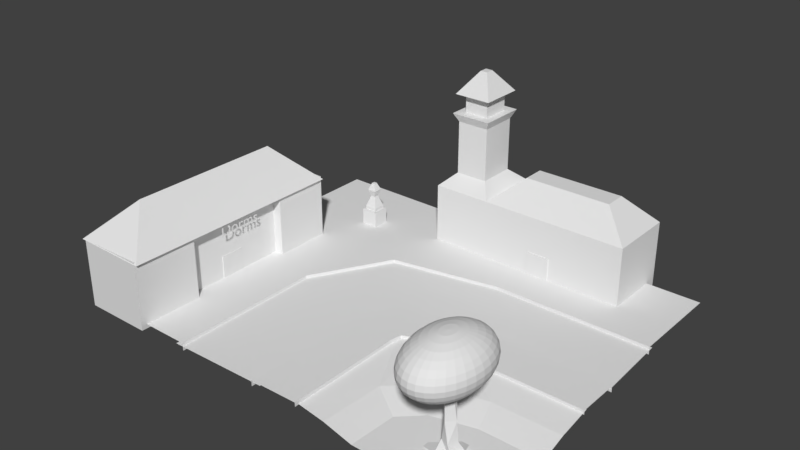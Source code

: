 # Source: Dating_Sim_Level.blend  (saved by Blender 2.78.0; exported with 4.5.12 LTS)
import bpy
from mathutils import Matrix  # noqa: F401  (used for matrix-valued properties, if any)

bpy.ops.wm.read_factory_settings(use_empty=True)
scene = bpy.context.scene
scene.name = 'Scene'

# ---- collections
col_collection_1 = bpy.data.collections.new('Collection 1'); scene.collection.children.link(col_collection_1)

# ---- world
world_world = bpy.data.worlds.new('World'); scene.world = world_world
world_world.color = (0.05088, 0.05088, 0.05088)
world_world.use_sun_shadow = False
world_world.sun_shadow_jitter_overblur = 0.0
world_world.cycles.sampling_method = 'MANUAL'

# ---- meshes
me_cube_007 = bpy.data.meshes.new('Cube.007')
me_cube_007.from_pydata([(-1.0, -1.0, -0.325), (-0.7231, -0.2958, 1.0), (-1.0, 1.0, -0.325), (-0.2958, 0.7231, 1.0), (1.0, -1.0, -0.325), (0.2958, -0.7231, 1.0), (1.0, 1.0, -0.325), (0.7231, 0.2958, 1.0), (-0.7794, 0.05359, 3.459), (0.05359, 0.7794, 3.459), (-0.05359, -0.7794, 3.459), (0.7794, -0.05359, 3.459), (-0.4975, 0.2941, 6.305), (0.2975, 0.4951, 6.305), (-0.2941, -0.4975, 6.305), (0.5009, -0.2965, 6.305), (-0.1861, 0.11, 7.1), (0.11, 0.1861, 7.1), (-0.11, -0.1861, 7.1), (0.1813, -0.1085, 7.115), (1.072, -3.606, 8.073), (1.863, -3.403, 8.073), (1.256, -3.295, 8.867), (1.552, -3.219, 8.867), (2.267, 1.68, 7.848), (2.471, 0.8884, 7.848), (2.08, 1.371, 8.642), (2.151, 1.076, 8.658), (-1.577, 2.141, 7.709), (-0.782, 2.342, 7.709), (-1.266, 1.957, 8.503), (-0.9695, 2.033, 8.503), (-2.751, -0.999, 7.979), (-2.547, -1.791, 7.979), (-2.439, -1.183, 8.773), (-2.363, -1.479, 8.773), (0.4942, 1.207, 12.86), (0.6233, 2.134, 12.59), (0.7364, 2.946, 12.21), (0.8293, 3.613, 11.76), (0.8983, 4.108, 11.23), (0.9408, 4.413, 10.67), (0.9551, 4.516, 10.08), (0.9408, 4.413, 9.494), (0.8983, 4.108, 8.928), (0.8293, 3.613, 8.408), (0.7364, 2.946, 7.951), (0.6233, 2.134, 7.576), (0.4942, 1.207, 7.298), (0.3541, 0.2019, 7.126), (0.3541, 0.2019, 13.04), (0.7689, 1.088, 12.86), (1.022, 1.961, 12.59), (1.244, 2.726, 12.21), (1.426, 3.354, 11.76), (1.562, 3.821, 11.23), (1.645, 4.108, 10.67), (1.673, 4.205, 10.08), (1.645, 4.108, 9.494), (1.562, 3.821, 8.928), (1.426, 3.354, 8.408), (1.244, 2.726, 7.951), (1.022, 1.961, 7.576), (0.7689, 1.088, 7.298), (0.4942, 0.1412, 7.126), (0.4942, 0.1412, 13.04), (1.022, 0.895, 12.86), (1.39, 1.681, 12.59), (1.712, 2.369, 12.21), (1.976, 2.934, 11.76), (2.173, 3.354, 11.23), (2.294, 3.613, 10.67), (2.335, 3.7, 10.08), (2.294, 3.613, 9.494), (2.173, 3.354, 8.928), (1.976, 2.934, 8.408), (1.712, 2.369, 7.951), (1.39, 1.681, 7.576), (1.022, 0.895, 7.298), (0.6233, 0.04269, 7.126), (0.6233, 0.04269, 13.04), (1.244, 0.635, 12.86), (1.712, 1.303, 12.59), (2.122, 1.889, 12.21), (2.459, 2.369, 11.76), (2.709, 2.726, 11.23), (2.863, 2.946, 10.67), (2.915, 3.02, 10.08), (2.863, 2.946, 9.494), (2.709, 2.726, 8.928), (2.459, 2.369, 8.408), (2.122, 1.889, 7.951), (1.712, 1.303, 7.576), (1.244, 0.635, 7.298), (0.7364, -0.08989, 7.126), (0.7364, -0.08989, 13.04), (1.426, 0.3181, 12.86), (1.976, 0.8429, 12.59), (2.459, 1.303, 12.21), (2.854, 1.681, 11.76), (3.149, 1.961, 11.23), (3.33, 2.134, 10.67), (3.391, 2.192, 10.08), (3.33, 2.134, 9.494), (3.149, 1.961, 8.928), (2.854, 1.681, 8.408), (2.459, 1.303, 7.951), (1.976, 0.8429, 7.576), (1.426, 0.3181, 7.298), (0.8293, -0.2514, 7.126), (0.8293, -0.2514, 13.04), (1.562, -0.04345, 12.86), (2.173, 0.3181, 12.59), (2.709, 0.635, 12.21), (3.149, 0.895, 11.76), (3.475, 1.088, 11.23), (3.677, 1.207, 10.67), (3.745, 1.247, 10.08), (3.677, 1.207, 9.494), (3.475, 1.088, 8.928), (3.149, 0.895, 8.408), (2.709, 0.635, 7.951), (2.173, 0.3181, 7.576), (1.562, -0.04345, 7.298), (0.8983, -0.4357, 7.126), (0.8983, -0.4357, 13.04), (1.645, -0.4357, 12.86), (2.294, -0.2514, 12.59), (2.863, -0.08989, 12.21), (3.33, 0.04269, 11.76), (3.677, 0.1412, 11.23), (3.89, 0.2019, 10.67), (3.962, 0.2224, 10.08), (3.89, 0.2019, 9.494), (3.677, 0.1412, 8.928), (3.33, 0.04269, 8.408), (2.863, -0.08989, 7.951), (2.294, -0.2514, 7.576), (1.645, -0.4357, 7.298), (0.9408, -0.6357, 7.126), (0.9408, -0.6357, 13.04), (1.673, -0.8437, 12.86), (2.335, -0.8437, 12.59), (2.915, -0.8437, 12.21), (3.391, -0.8437, 11.76), (3.745, -0.8437, 11.23), (3.962, -0.8437, 10.67), (4.036, -0.8437, 10.08), (3.962, -0.8437, 9.494), (3.745, -0.8437, 8.928), (3.391, -0.8437, 8.408), (2.915, -0.8437, 7.951), (2.335, -0.8437, 7.576), (1.673, -0.8437, 7.298), (0.9551, -0.8437, 7.126), (0.9551, -0.8437, 13.04), (1.645, -1.252, 12.86), (2.294, -1.436, 12.59), (2.863, -1.598, 12.21), (3.33, -1.73, 11.76), (3.677, -1.829, 11.23), (3.89, -1.889, 10.67), (3.962, -1.91, 10.08), (3.89, -1.889, 9.494), (3.677, -1.829, 8.928), (3.33, -1.73, 8.408), (2.863, -1.598, 7.951), (2.294, -1.436, 7.576), (1.645, -1.252, 7.298), (0.9408, -1.052, 7.126), (0.9408, -1.052, 13.04), (1.562, -1.644, 12.86), (2.173, -2.006, 12.59), (2.709, -2.322, 12.21), (3.149, -2.582, 11.76), (3.475, -2.776, 11.23), (3.677, -2.895, 10.67), (3.745, -2.935, 10.08), (3.677, -2.895, 9.494), (3.475, -2.776, 8.928), (3.149, -2.582, 8.408), (2.709, -2.322, 7.951), (2.173, -2.006, 7.576), (1.562, -1.644, 7.298), (0.8983, -1.252, 7.126), (0.8983, -1.252, 13.04), (1.426, -2.006, 12.86), (1.976, -2.53, 12.59), (2.459, -2.99, 12.21), (2.854, -3.368, 11.76), (3.149, -3.649, 11.23), (3.33, -3.821, 10.67), (3.391, -3.88, 10.08), (3.33, -3.821, 9.494), (3.149, -3.649, 8.928), (2.854, -3.368, 8.408), (2.459, -2.99, 7.951), (1.976, -2.53, 7.576), (1.426, -2.006, 7.298), (0.8293, -1.436, 7.126), (0.8293, -1.436, 13.04), (1.244, -2.322, 12.86), (1.712, -2.99, 12.59), (2.122, -3.576, 12.21), (2.459, -4.056, 11.76), (2.709, -4.414, 11.23), (2.863, -4.633, 10.67), (2.915, -4.708, 10.08), (2.863, -4.633, 9.494), (2.709, -4.414, 8.928), (2.459, -4.056, 8.408), (2.122, -3.576, 7.951), (1.712, -2.99, 7.576), (1.244, -2.322, 7.298), (0.7364, -1.598, 7.126), (0.7364, -1.598, 13.04), (1.022, -2.582, 12.86), (1.39, -3.368, 12.59), (1.712, -4.056, 12.21), (1.976, -4.622, 11.76), (2.173, -5.041, 11.23), (2.294, -5.3, 10.67), (2.335, -5.387, 10.08), (2.294, -5.3, 9.494), (2.173, -5.041, 8.928), (1.976, -4.622, 8.408), (1.712, -4.056, 7.951), (1.39, -3.368, 7.576), (1.022, -2.582, 7.298), (0.6232, -1.73, 7.126), (0.6233, -1.73, 13.04), (0.7689, -2.776, 12.86), (1.022, -3.649, 12.59), (1.244, -4.414, 12.21), (1.426, -5.041, 11.76), (1.562, -5.508, 11.23), (1.645, -5.795, 10.67), (1.673, -5.892, 10.08), (1.645, -5.795, 9.494), (1.562, -5.508, 8.928), (1.426, -5.041, 8.408), (1.244, -4.414, 7.951), (1.022, -3.649, 7.576), (0.7689, -2.776, 7.298), (0.4942, -1.829, 7.126), (0.4942, -1.829, 13.04), (0.4942, -2.895, 12.86), (0.6233, -3.821, 12.59), (0.7364, -4.633, 12.21), (0.8293, -5.3, 11.76), (0.8983, -5.795, 11.23), (0.9408, -6.1, 10.67), (0.9551, -6.203, 10.08), (0.9408, -6.1, 9.494), (0.8983, -5.795, 8.928), (0.8293, -5.3, 8.408), (0.7364, -4.633, 7.951), (0.6232, -3.821, 7.576), (0.4942, -2.895, 7.298), (0.3541, -1.889, 7.126), (0.3541, -1.889, 13.04), (0.2084, -2.935, 12.86), (0.2084, -3.88, 12.59), (0.2084, -4.708, 12.21), (0.2084, -5.387, 11.76), (0.2084, -5.892, 11.23), (0.2084, -6.203, 10.67), (0.2084, -6.308, 10.08), (0.2084, -6.203, 9.494), (0.2084, -5.892, 8.928), (0.2084, -5.387, 8.408), (0.2084, -4.708, 7.951), (0.2084, -3.88, 7.576), (0.2084, -2.935, 7.298), (0.2084, -1.91, 7.126), (0.2084, -1.91, 13.04), (-0.07734, -2.895, 12.86), (-0.2064, -3.821, 12.59), (-0.3196, -4.633, 12.21), (-0.4124, -5.3, 11.76), (-0.4815, -5.795, 11.23), (-0.5239, -6.1, 10.67), (-0.5383, -6.203, 10.08), (-0.5239, -6.1, 9.494), (-0.4815, -5.795, 8.928), (-0.4124, -5.3, 8.408), (-0.3196, -4.633, 7.951), (-0.2064, -3.821, 7.576), (-0.07734, -2.895, 7.298), (0.06273, -1.889, 7.126), (0.06273, -1.889, 13.04), (-0.3521, -2.776, 12.86), (-0.6053, -3.649, 12.59), (-0.8273, -4.414, 12.21), (-1.009, -5.041, 11.76), (-1.145, -5.508, 11.23), (-1.228, -5.795, 10.67), (-1.256, -5.892, 10.08), (-1.228, -5.795, 9.494), (-1.145, -5.508, 8.928), (-1.009, -5.041, 8.408), (-0.8273, -4.414, 7.951), (-0.6053, -3.649, 7.576), (-0.3521, -2.776, 7.298), (-0.07734, -1.829, 7.126), (0.2084, -0.8437, 7.069), (-0.07734, -1.829, 13.04), (-0.6053, -2.582, 12.86), (-0.973, -3.368, 12.59), (-1.295, -4.056, 12.21), (-1.56, -4.622, 11.76), (-1.756, -5.041, 11.23), (-1.877, -5.3, 10.67), (-1.918, -5.387, 10.08), (-1.877, -5.3, 9.494), (-1.756, -5.041, 8.928), (-1.56, -4.622, 8.408), (-1.295, -4.056, 7.951), (-0.973, -3.368, 7.576), (-0.6053, -2.582, 7.298), (-0.2064, -1.73, 7.126), (-0.2064, -1.73, 13.04), (-0.8273, -2.322, 12.86), (-1.295, -2.99, 12.59), (-1.705, -3.576, 12.21), (-2.042, -4.056, 11.76), (-2.292, -4.414, 11.23), (-2.446, -4.633, 10.67), (-2.498, -4.708, 10.08), (-2.446, -4.633, 9.494), (-2.292, -4.414, 8.928), (-2.042, -4.056, 8.408), (-1.705, -3.576, 7.951), (-1.295, -2.99, 7.576), (-0.8273, -2.322, 7.298), (-0.3196, -1.598, 7.126), (-0.3196, -1.598, 13.04), (0.2084, -0.8437, 13.09), (-1.009, -2.006, 12.86), (-1.56, -2.53, 12.59), (-2.042, -2.99, 12.21), (-2.438, -3.368, 11.76), (-2.732, -3.649, 11.23), (-2.913, -3.821, 10.67), (-2.974, -3.88, 10.08), (-2.913, -3.821, 9.494), (-2.732, -3.649, 8.928), (-2.438, -3.368, 8.408), (-2.042, -2.99, 7.951), (-1.56, -2.53, 7.576), (-1.009, -2.006, 7.298), (-0.4124, -1.436, 7.126), (-0.4125, -1.436, 13.04), (-1.145, -1.644, 12.86), (-1.756, -2.006, 12.59), (-2.292, -2.322, 12.21), (-2.732, -2.582, 11.76), (-3.059, -2.776, 11.23), (-3.26, -2.895, 10.67), (-3.328, -2.935, 10.08), (-3.26, -2.895, 9.494), (-3.059, -2.776, 8.928), (-2.732, -2.582, 8.408), (-2.292, -2.322, 7.951), (-1.756, -2.006, 7.576), (-1.145, -1.644, 7.298), (-0.4815, -1.252, 7.126), (-0.4815, -1.252, 13.04), (-1.228, -1.252, 12.86), (-1.877, -1.436, 12.59), (-2.446, -1.598, 12.21), (-2.913, -1.73, 11.76), (-3.26, -1.829, 11.23), (-3.473, -1.889, 10.67), (-3.545, -1.91, 10.08), (-3.473, -1.889, 9.494), (-3.26, -1.829, 8.928), (-2.913, -1.73, 8.408), (-2.446, -1.598, 7.951), (-1.877, -1.436, 7.576), (-1.228, -1.252, 7.298), (-0.5239, -1.052, 7.126), (-0.03864, 3.024, -1.175), (-0.5239, -1.052, 13.04), (0.03864, 3.024, -1.175), (-1.256, -0.8437, 12.86), (-1.918, -0.8437, 12.59), (-2.498, -0.8437, 12.21), (-2.974, -0.8437, 11.76), (-3.328, -0.8437, 11.23), (-3.545, -0.8437, 10.67), (-3.619, -0.8437, 10.08), (-3.545, -0.8437, 9.494), (-3.328, -0.8437, 8.928), (-2.974, -0.8437, 8.408), (-2.498, -0.8437, 7.951), (-1.918, -0.8437, 7.576), (-1.256, -0.8437, 7.298), (-0.5383, -0.8437, 7.126), (0.1313, 3.116, -1.038), (-0.5383, -0.8437, 13.04), (-0.1313, 3.116, -1.038), (-1.228, -0.4357, 12.86), (-1.877, -0.2514, 12.59), (-2.446, -0.08989, 12.21), (-2.913, 0.04269, 11.76), (-3.26, 0.1412, 11.23), (-3.473, 0.2019, 10.67), (-3.545, 0.2224, 10.08), (-3.473, 0.2019, 9.494), (-3.26, 0.1412, 8.928), (-2.913, 0.04269, 8.408), (-2.446, -0.08989, 7.951), (-1.877, -0.2514, 7.576), (-1.228, -0.4357, 7.298), (-0.5239, -0.6357, 7.126), (-2.679, -0.08931, -1.163), (-0.5239, -0.6357, 13.04), (-2.679, 0.08931, -1.163), (-1.145, -0.04345, 12.86), (-1.756, 0.3181, 12.59), (-2.292, 0.635, 12.21), (-2.732, 0.895, 11.76), (-3.059, 1.088, 11.23), (-3.26, 1.207, 10.67), (-3.328, 1.247, 10.08), (-3.26, 1.207, 9.494), (-3.059, 1.088, 8.928), (-2.732, 0.895, 8.408), (-2.292, 0.635, 7.951), (-1.756, 0.3181, 7.576), (-1.145, -0.04346, 7.298), (-0.4815, -0.4357, 7.126), (-2.894, 0.3035, -0.8472), (-0.4815, -0.4357, 13.04), (-2.894, -0.3035, -0.8472), (-1.009, 0.3181, 12.86), (-1.56, 0.8429, 12.59), (-2.042, 1.303, 12.21), (-2.438, 1.681, 11.76), (-2.732, 1.961, 11.23), (-2.913, 2.134, 10.67), (-2.974, 2.192, 10.08), (-2.913, 2.134, 9.494), (-2.732, 1.961, 8.928), (-2.438, 1.681, 8.408), (-2.042, 1.303, 7.951), (-1.56, 0.8429, 7.576), (-1.009, 0.3181, 7.298), (-0.4124, -0.2514, 7.126), (-0.04082, -2.844, -1.051), (-0.4125, -0.2514, 13.04), (0.04082, -2.844, -1.051), (-0.8273, 0.635, 12.86), (-1.295, 1.303, 12.59), (-1.705, 1.889, 12.21), (-2.042, 2.369, 11.76), (-2.292, 2.726, 11.23), (-2.446, 2.946, 10.67), (-2.498, 3.02, 10.08), (-2.446, 2.946, 9.494), (-2.292, 2.726, 8.928), (-2.042, 2.369, 8.408), (-1.705, 1.889, 7.951), (-1.295, 1.303, 7.576), (-0.8273, 0.635, 7.298), (-0.3196, -0.08989, 7.126), (0.1387, -2.942, -0.9064), (-0.3196, -0.08989, 13.04), (-0.1387, -2.942, -0.9064), (-0.6053, 0.895, 12.86), (-0.973, 1.681, 12.59), (-1.295, 2.369, 12.21), (-1.56, 2.934, 11.76), (-1.756, 3.354, 11.23), (-1.877, 3.613, 10.67), (-1.918, 3.7, 10.08), (-1.877, 3.613, 9.494), (-1.756, 3.354, 8.928), (-1.56, 2.934, 8.408), (-1.295, 2.369, 7.951), (-0.973, 1.681, 7.576), (-0.6053, 0.895, 7.298), (-0.2064, 0.04269, 7.126), (2.816, -0.03837, -1.07), (-0.2064, 0.04269, 13.04), (2.816, 0.03837, -1.07), (-0.3521, 1.088, 12.86), (-0.6053, 1.961, 12.59), (-0.8273, 2.726, 12.21), (-1.009, 3.354, 11.76), (-1.145, 3.821, 11.23), (-1.228, 4.108, 10.67), (-1.256, 4.205, 10.08), (-1.228, 4.108, 9.494), (-1.145, 3.821, 8.928), (-1.009, 3.354, 8.408), (-0.8273, 2.726, 7.951), (-0.6053, 1.961, 7.576), (-0.3521, 1.088, 7.298), (-0.07734, 0.1412, 7.126), (2.908, 0.1304, -0.9348), (-0.07734, 0.1412, 13.04), (2.908, -0.1304, -0.9348), (-0.07734, 1.207, 12.86), (-0.2064, 2.134, 12.59), (-0.3196, 2.946, 12.21), (-0.4124, 3.613, 11.76), (-0.4815, 4.108, 11.23), (-0.5239, 4.413, 10.67), (-0.5383, 4.516, 10.08), (-0.5239, 4.413, 9.494), (-0.4815, 4.108, 8.928), (-0.4124, 3.613, 8.408), (-0.3196, 2.946, 7.951), (-0.2064, 2.134, 7.576), (-0.07734, 1.207, 7.298), (0.06273, 0.2019, 7.126), (0.2943, 0.2943, -1.364), (0.06273, 0.2019, 13.04), (0.2943, -0.2943, -1.364), (0.2084, 1.247, 12.86), (0.2084, 2.192, 12.59), (0.2084, 3.02, 12.21), (0.2084, 3.7, 11.76), (0.2084, 4.205, 11.23), (0.2084, 4.516, 10.67), (0.2084, 4.621, 10.08), (0.2084, 4.516, 9.494), (0.2084, 4.205, 8.928), (0.2084, 3.7, 8.408), (0.2084, 3.02, 7.951), (0.2084, 2.192, 7.576), (0.2084, 1.247, 7.298), (0.2084, 0.2224, 7.126), (-0.2943, 0.2943, -1.364), (0.2084, 0.2224, 13.04), (-0.2943, -0.2943, -1.364)], [], [(0, 1, 3, 2), (2, 3, 7, 6), (6, 7, 5, 4), (4, 5, 1, 0), (4, 0, 469, 467), (5, 7, 11, 10), (9, 8, 12, 13), (3, 1, 8, 9), (1, 5, 10, 8), (7, 3, 9, 11), (12, 14, 33, 32), (8, 10, 14, 12), (11, 9, 13, 15), (10, 11, 15, 14), (19, 17, 16, 18), (13, 17, 26, 24), (18, 14, 20, 22), (17, 13, 29, 31), (20, 21, 23, 22), (19, 18, 22, 23), (15, 19, 23, 21), (14, 15, 21, 20), (25, 24, 26, 27), (15, 13, 24, 25), (19, 15, 25, 27), (17, 19, 27, 26), (29, 28, 30, 31), (16, 17, 31, 30), (12, 16, 30, 28), (13, 12, 28, 29), (32, 33, 35, 34), (14, 18, 35, 33), (16, 12, 32, 34), (18, 16, 34, 35), (526, 525, 40, 41), (533, 532, 47, 48), (525, 524, 39, 40), (532, 531, 46, 47), (524, 523, 38, 39), (531, 530, 45, 46), (523, 522, 37, 38), (530, 529, 44, 45), (522, 521, 36, 37), (529, 528, 43, 44), (521, 536, 50, 36), (528, 527, 42, 43), (305, 534, 49), (536, 337, 50), (527, 526, 41, 42), (534, 533, 48, 49), (45, 44, 59, 60), (38, 37, 52, 53), (46, 45, 60, 61), (39, 38, 53, 54), (47, 46, 61, 62), (40, 39, 54, 55), (48, 47, 62, 63), (41, 40, 55, 56), (49, 48, 63, 64), (42, 41, 56, 57), (305, 49, 64), (43, 42, 57, 58), (50, 337, 65), (44, 43, 58, 59), (37, 36, 51, 52), (36, 50, 65, 51), (63, 62, 77, 78), (56, 55, 70, 71), (64, 63, 78, 79), (57, 56, 71, 72), (305, 64, 79), (58, 57, 72, 73), (65, 337, 80), (51, 65, 80, 66), (59, 58, 73, 74), (52, 51, 66, 67), (60, 59, 74, 75), (53, 52, 67, 68), (61, 60, 75, 76), (54, 53, 68, 69), (62, 61, 76, 77), (55, 54, 69, 70), (67, 66, 81, 82), (75, 74, 89, 90), (68, 67, 82, 83), (76, 75, 90, 91), (69, 68, 83, 84), (77, 76, 91, 92), (70, 69, 84, 85), (78, 77, 92, 93), (71, 70, 85, 86), (79, 78, 93, 94), (72, 71, 86, 87), (305, 79, 94), (73, 72, 87, 88), (80, 337, 95), (66, 80, 95, 81), (74, 73, 88, 89), (86, 85, 100, 101), (94, 93, 108, 109), (87, 86, 101, 102), (305, 94, 109), (88, 87, 102, 103), (95, 337, 110), (81, 95, 110, 96), (89, 88, 103, 104), (82, 81, 96, 97), (90, 89, 104, 105), (83, 82, 97, 98), (91, 90, 105, 106), (84, 83, 98, 99), (92, 91, 106, 107), (85, 84, 99, 100), (93, 92, 107, 108), (105, 104, 119, 120), (98, 97, 112, 113), (106, 105, 120, 121), (99, 98, 113, 114), (107, 106, 121, 122), (100, 99, 114, 115), (108, 107, 122, 123), (101, 100, 115, 116), (109, 108, 123, 124), (102, 101, 116, 117), (305, 109, 124), (103, 102, 117, 118), (110, 337, 125), (96, 110, 125, 111), (104, 103, 118, 119), (97, 96, 111, 112), (124, 123, 138, 139), (117, 116, 131, 132), (305, 124, 139), (118, 117, 132, 133), (125, 337, 140), (111, 125, 140, 126), (119, 118, 133, 134), (112, 111, 126, 127), (120, 119, 134, 135), (113, 112, 127, 128), (121, 120, 135, 136), (114, 113, 128, 129), (122, 121, 136, 137), (115, 114, 129, 130), (123, 122, 137, 138), (116, 115, 130, 131), (136, 135, 150, 151), (129, 128, 143, 144), (137, 136, 151, 152), (130, 129, 144, 145), (138, 137, 152, 153), (131, 130, 145, 146), (139, 138, 153, 154), (132, 131, 146, 147), (305, 139, 154), (133, 132, 147, 148), (140, 337, 155), (126, 140, 155, 141), (134, 133, 148, 149), (127, 126, 141, 142), (135, 134, 149, 150), (128, 127, 142, 143), (305, 154, 169), (148, 147, 162, 163), (155, 337, 170), (141, 155, 170, 156), (149, 148, 163, 164), (142, 141, 156, 157), (150, 149, 164, 165), (143, 142, 157, 158), (151, 150, 165, 166), (144, 143, 158, 159), (152, 151, 166, 167), (145, 144, 159, 160), (153, 152, 167, 168), (146, 145, 160, 161), (154, 153, 168, 169), (147, 146, 161, 162), (159, 158, 173, 174), (167, 166, 181, 182), (160, 159, 174, 175), (168, 167, 182, 183), (161, 160, 175, 176), (169, 168, 183, 184), (162, 161, 176, 177), (305, 169, 184), (163, 162, 177, 178), (170, 337, 185), (156, 170, 185, 171), (164, 163, 178, 179), (157, 156, 171, 172), (165, 164, 179, 180), (158, 157, 172, 173), (166, 165, 180, 181), (178, 177, 192, 193), (185, 337, 200), (171, 185, 200, 186), (179, 178, 193, 194), (172, 171, 186, 187), (180, 179, 194, 195), (173, 172, 187, 188), (181, 180, 195, 196), (174, 173, 188, 189), (182, 181, 196, 197), (175, 174, 189, 190), (183, 182, 197, 198), (176, 175, 190, 191), (184, 183, 198, 199), (177, 176, 191, 192), (305, 184, 199), (197, 196, 211, 212), (190, 189, 204, 205), (198, 197, 212, 213), (191, 190, 205, 206), (199, 198, 213, 214), (192, 191, 206, 207), (305, 199, 214), (193, 192, 207, 208), (200, 337, 215), (186, 200, 215, 201), (194, 193, 208, 209), (187, 186, 201, 202), (195, 194, 209, 210), (188, 187, 202, 203), (196, 195, 210, 211), (189, 188, 203, 204), (215, 337, 230), (201, 215, 230, 216), (209, 208, 223, 224), (202, 201, 216, 217), (210, 209, 224, 225), (203, 202, 217, 218), (211, 210, 225, 226), (204, 203, 218, 219), (212, 211, 226, 227), (205, 204, 219, 220), (213, 212, 227, 228), (206, 205, 220, 221), (214, 213, 228, 229), (207, 206, 221, 222), (305, 214, 229), (208, 207, 222, 223), (220, 219, 234, 235), (228, 227, 242, 243), (221, 220, 235, 236), (229, 228, 243, 244), (222, 221, 236, 237), (305, 229, 244), (223, 222, 237, 238), (230, 337, 245), (216, 230, 245, 231), (224, 223, 238, 239), (217, 216, 231, 232), (225, 224, 239, 240), (218, 217, 232, 233), (226, 225, 240, 241), (219, 218, 233, 234), (227, 226, 241, 242), (239, 238, 253, 254), (232, 231, 246, 247), (240, 239, 254, 255), (233, 232, 247, 248), (241, 240, 255, 256), (234, 233, 248, 249), (242, 241, 256, 257), (235, 234, 249, 250), (243, 242, 257, 258), (236, 235, 250, 251), (244, 243, 258, 259), (237, 236, 251, 252), (305, 244, 259), (238, 237, 252, 253), (245, 337, 260), (231, 245, 260, 246), (258, 257, 272, 273), (251, 250, 265, 266), (259, 258, 273, 274), (252, 251, 266, 267), (305, 259, 274), (253, 252, 267, 268), (260, 337, 275), (246, 260, 275, 261), (254, 253, 268, 269), (247, 246, 261, 262), (255, 254, 269, 270), (248, 247, 262, 263), (256, 255, 270, 271), (249, 248, 263, 264), (257, 256, 271, 272), (250, 249, 264, 265), (270, 269, 284, 285), (263, 262, 277, 278), (271, 270, 285, 286), (264, 263, 278, 279), (272, 271, 286, 287), (265, 264, 279, 280), (273, 272, 287, 288), (266, 265, 280, 281), (274, 273, 288, 289), (267, 266, 281, 282), (305, 274, 289), (268, 267, 282, 283), (275, 337, 290), (261, 275, 290, 276), (269, 268, 283, 284), (262, 261, 276, 277), (289, 288, 303, 304), (282, 281, 296, 297), (305, 289, 304), (283, 282, 297, 298), (290, 337, 306), (276, 290, 306, 291), (284, 283, 298, 299), (277, 276, 291, 292), (285, 284, 299, 300), (278, 277, 292, 293), (286, 285, 300, 301), (279, 278, 293, 294), (287, 286, 301, 302), (280, 279, 294, 295), (288, 287, 302, 303), (281, 280, 295, 296), (293, 292, 308, 309), (301, 300, 316, 317), (294, 293, 309, 310), (302, 301, 317, 318), (295, 294, 310, 311), (303, 302, 318, 319), (296, 295, 311, 312), (304, 303, 319, 320), (297, 296, 312, 313), (305, 304, 320), (298, 297, 313, 314), (306, 337, 321), (291, 306, 321, 307), (299, 298, 314, 315), (292, 291, 307, 308), (300, 299, 315, 316), (313, 312, 327, 328), (305, 320, 335), (314, 313, 328, 329), (321, 337, 336), (307, 321, 336, 322), (315, 314, 329, 330), (308, 307, 322, 323), (316, 315, 330, 331), (309, 308, 323, 324), (317, 316, 331, 332), (310, 309, 324, 325), (318, 317, 332, 333), (311, 310, 325, 326), (319, 318, 333, 334), (312, 311, 326, 327), (320, 319, 334, 335), (332, 331, 347, 348), (325, 324, 340, 341), (333, 332, 348, 349), (326, 325, 341, 342), (334, 333, 349, 350), (327, 326, 342, 343), (335, 334, 350, 351), (328, 327, 343, 344), (305, 335, 351), (329, 328, 344, 345), (336, 337, 352), (322, 336, 352, 338), (330, 329, 345, 346), (323, 322, 338, 339), (331, 330, 346, 347), (324, 323, 339, 340), (305, 351, 366), (345, 344, 359, 360), (352, 337, 367), (338, 352, 367, 353), (346, 345, 360, 361), (339, 338, 353, 354), (347, 346, 361, 362), (340, 339, 354, 355), (348, 347, 362, 363), (341, 340, 355, 356), (349, 348, 363, 364), (342, 341, 356, 357), (350, 349, 364, 365), (343, 342, 357, 358), (351, 350, 365, 366), (344, 343, 358, 359), (356, 355, 370, 371), (364, 363, 378, 379), (357, 356, 371, 372), (365, 364, 379, 380), (358, 357, 372, 373), (366, 365, 380, 381), (359, 358, 373, 374), (305, 366, 381), (360, 359, 374, 375), (367, 337, 383), (353, 367, 383, 368), (361, 360, 375, 376), (354, 353, 368, 369), (362, 361, 376, 377), (355, 354, 369, 370), (363, 362, 377, 378), (375, 374, 391, 392), (383, 337, 400), (368, 383, 400, 385), (376, 375, 392, 393), (369, 368, 385, 386), (377, 376, 393, 394), (370, 369, 386, 387), (378, 377, 394, 395), (371, 370, 387, 388), (379, 378, 395, 396), (372, 371, 388, 389), (380, 379, 396, 397), (373, 372, 389, 390), (381, 380, 397, 398), (374, 373, 390, 391), (305, 381, 398), (396, 395, 412, 413), (389, 388, 405, 406), (397, 396, 413, 414), (390, 389, 406, 407), (398, 397, 414, 415), (391, 390, 407, 408), (305, 398, 415), (392, 391, 408, 409), (400, 337, 417), (385, 400, 417, 402), (393, 392, 409, 410), (386, 385, 402, 403), (394, 393, 410, 411), (387, 386, 403, 404), (395, 394, 411, 412), (388, 387, 404, 405), (402, 417, 434, 419), (410, 409, 426, 427), (403, 402, 419, 420), (411, 410, 427, 428), (404, 403, 420, 421), (412, 411, 428, 429), (405, 404, 421, 422), (413, 412, 429, 430), (406, 405, 422, 423), (414, 413, 430, 431), (407, 406, 423, 424), (415, 414, 431, 432), (408, 407, 424, 425), (305, 415, 432), (409, 408, 425, 426), (417, 337, 434), (431, 430, 447, 448), (424, 423, 440, 441), (432, 431, 448, 449), (425, 424, 441, 442), (305, 432, 449), (426, 425, 442, 443), (434, 337, 451), (419, 434, 451, 436), (427, 426, 443, 444), (420, 419, 436, 437), (428, 427, 444, 445), (421, 420, 437, 438), (429, 428, 445, 446), (422, 421, 438, 439), (430, 429, 446, 447), (423, 422, 439, 440), (437, 436, 453, 454), (445, 444, 461, 462), (438, 437, 454, 455), (446, 445, 462, 463), (439, 438, 455, 456), (447, 446, 463, 464), (440, 439, 456, 457), (448, 447, 464, 465), (441, 440, 457, 458), (449, 448, 465, 466), (442, 441, 458, 459), (305, 449, 466), (443, 442, 459, 460), (451, 337, 468), (436, 451, 468, 453), (444, 443, 460, 461), (458, 457, 474, 475), (466, 465, 482, 483), (459, 458, 475, 476), (305, 466, 483), (460, 459, 476, 477), (468, 337, 485), (453, 468, 485, 470), (461, 460, 477, 478), (454, 453, 470, 471), (462, 461, 478, 479), (455, 454, 471, 472), (463, 462, 479, 480), (456, 455, 472, 473), (464, 463, 480, 481), (457, 456, 473, 474), (465, 464, 481, 482), (479, 478, 495, 496), (472, 471, 488, 489), (480, 479, 496, 497), (473, 472, 489, 490), (481, 480, 497, 498), (474, 473, 490, 491), (482, 481, 498, 499), (475, 474, 491, 492), (483, 482, 499, 500), (476, 475, 492, 493), (305, 483, 500), (477, 476, 493, 494), (485, 337, 502), (470, 485, 502, 487), (478, 477, 494, 495), (471, 470, 487, 488), (500, 499, 516, 517), (493, 492, 509, 510), (305, 500, 517), (494, 493, 510, 511), (502, 337, 519), (487, 502, 519, 504), (495, 494, 511, 512), (488, 487, 504, 505), (496, 495, 512, 513), (489, 488, 505, 506), (497, 496, 513, 514), (490, 489, 506, 507), (498, 497, 514, 515), (491, 490, 507, 508), (499, 498, 515, 516), (492, 491, 508, 509), (506, 505, 522, 523), (514, 513, 530, 531), (507, 506, 523, 524), (515, 514, 531, 532), (508, 507, 524, 525), (516, 515, 532, 533), (509, 508, 525, 526), (517, 516, 533, 534), (510, 509, 526, 527), (305, 517, 534), (511, 510, 527, 528), (519, 337, 536), (504, 519, 536, 521), (512, 511, 528, 529), (505, 504, 521, 522), (513, 512, 529, 530), (535, 518, 520, 537), (518, 535, 382, 384), (537, 0, 435, 416), (518, 6, 501, 486), (501, 503, 484, 486), (520, 518, 486, 484), (6, 4, 503, 501), (4, 520, 484, 503), (467, 469, 450, 452), (0, 537, 450, 469), (537, 520, 452, 450), (520, 4, 467, 452), (435, 433, 418, 416), (535, 537, 416, 418), (0, 2, 433, 435), (2, 535, 418, 433), (401, 399, 384, 382), (6, 518, 384, 399), (2, 6, 399, 401), (535, 2, 401, 382)])
me_cube_007.use_remesh_preserve_volume = False
me_cube_007.use_remesh_preserve_attributes = False
me_cube_007.use_mirror_vertex_groups = False
me_cube_007.update()
me_cube_005 = bpy.data.meshes.new('Cube.005')
me_cube_005.from_pydata([(-1.0, -1.0, -1.0), (-1.0, -1.0, 1.0), (-1.0, 1.0, -1.0), (-1.0, 1.0, 1.0), (1.0, -1.0, -1.0), (1.0, -1.0, 1.0), (1.0, 1.0, -1.0), (1.0, 1.0, 1.0)], [], [(0, 1, 3, 2), (2, 3, 7, 6), (6, 7, 5, 4), (4, 5, 1, 0), (2, 6, 4, 0), (7, 3, 1, 5)])
me_cube_005.use_remesh_preserve_volume = False
me_cube_005.use_remesh_preserve_attributes = False
me_cube_005.use_mirror_vertex_groups = False
me_cube_005.update()
me_cube_004 = bpy.data.meshes.new('Cube.004')
me_cube_004.from_pydata([(-1.0, -1.0, -1.0), (-1.0, -1.0, 1.0), (-1.0, 1.0, -1.0), (-1.0, 1.0, 1.0), (1.0, -1.0, -1.0), (1.0, -1.0, 1.0), (1.0, 1.0, -1.0), (1.0, 1.0, 1.0), (-0.7354, -0.7354, 1.0), (-0.7354, 0.7354, 1.0), (0.7354, -0.7354, 1.0), (0.7354, 0.7354, 1.0), (-0.7354, -0.7354, 1.355), (-0.7354, 0.7354, 1.355), (0.7354, -0.7354, 1.355), (0.7354, 0.7354, 1.355), (-0.2755, -0.2755, 2.673), (-0.2755, 0.2755, 2.673), (0.2755, -0.2755, 2.673), (0.2755, 0.2755, 2.673), (-0.543, -0.543, 3.504), (-0.543, 0.543, 3.504), (0.543, -0.543, 3.504), (0.543, 0.543, 3.504), (-0.193, -0.193, 4.37), (-0.193, 0.193, 4.37), (0.193, -0.193, 4.37), (0.193, 0.193, 4.37)], [], [(0, 1, 3, 2), (2, 3, 7, 6), (6, 7, 5, 4), (4, 5, 1, 0), (2, 6, 4, 0), (7, 3, 9, 11), (10, 11, 15, 14), (5, 7, 11, 10), (3, 1, 8, 9), (1, 5, 10, 8), (12, 14, 18, 16), (9, 8, 12, 13), (8, 10, 14, 12), (11, 9, 13, 15), (18, 19, 23, 22), (15, 13, 17, 19), (14, 15, 19, 18), (13, 12, 16, 17), (22, 23, 27, 26), (17, 16, 20, 21), (16, 18, 22, 20), (19, 17, 21, 23), (27, 25, 24, 26), (21, 20, 24, 25), (20, 22, 26, 24), (23, 21, 25, 27)])
me_cube_004.use_remesh_preserve_volume = False
me_cube_004.use_remesh_preserve_attributes = False
me_cube_004.use_mirror_vertex_groups = False
me_cube_004.update()
me_cube_003 = bpy.data.meshes.new('Cube.003')
me_cube_003.from_pydata([(-1.0, -1.0, -1.0), (-1.0, -1.0, 1.0), (-1.0, 1.0, -1.0), (-1.0, 1.0, 1.0), (1.0, -1.0, -1.0), (1.0, -1.0, 1.0), (1.0, 1.0, -1.0), (1.0, 1.0, 1.0), (-0.4335, 1.0, -1.0), (-0.4335, 1.0, 1.0), (-0.4335, -1.0, -1.0), (-0.4335, -1.0, 1.0), (-0.8752, -0.5594, 1.371), (-0.8752, 0.5594, 1.371), (-0.5583, 0.5594, 1.371), (-0.5583, -0.5594, 1.371), (-0.8752, -0.5594, 2.951), (-0.8752, 0.5594, 2.951), (-0.5583, 0.5594, 2.951), (-0.5583, -0.5594, 2.951), (-0.9156, -0.702, 3.215), (-0.9156, 0.702, 3.215), (-0.5179, 0.702, 3.215), (-0.5179, -0.702, 3.215), (-0.8359, -0.4206, 3.215), (-0.8359, 0.4206, 3.215), (-0.5976, 0.4206, 3.215), (-0.5976, -0.4206, 3.215), (-0.8359, -0.4206, 3.785), (-0.8359, 0.4206, 3.785), (-0.5976, 0.4206, 3.785), (-0.5976, -0.4206, 3.785), (-0.9007, -0.6494, 3.785), (-0.9007, 0.6494, 3.785), (-0.5328, 0.6494, 3.785), (-0.5328, -0.6494, 3.785), (-0.7522, -0.1253, 4.422), (-0.7522, 0.1253, 4.422), (-0.6812, 0.1253, 4.422), (-0.6812, -0.1253, 4.422), (0.7134, -0.3269, 1.763), (0.7134, 0.3269, 1.763), (-0.1468, 0.3269, 1.763), (-0.1468, -0.3269, 1.763)], [], [(0, 1, 3, 2), (8, 9, 7, 6), (6, 7, 5, 4), (10, 11, 1, 0), (8, 6, 4, 10), (11, 9, 14, 15), (7, 9, 42, 41), (2, 8, 10, 0), (4, 5, 11, 10), (2, 3, 9, 8), (15, 14, 18, 19), (3, 1, 12, 13), (9, 3, 13, 14), (1, 11, 15, 12), (18, 17, 21, 22), (12, 15, 19, 16), (14, 13, 17, 18), (13, 12, 16, 17), (22, 21, 25, 26), (17, 16, 20, 21), (19, 18, 22, 23), (16, 19, 23, 20), (27, 26, 30, 31), (21, 20, 24, 25), (23, 22, 26, 27), (20, 23, 27, 24), (30, 29, 33, 34), (24, 27, 31, 28), (26, 25, 29, 30), (25, 24, 28, 29), (33, 32, 36, 37), (29, 28, 32, 33), (31, 30, 34, 35), (28, 31, 35, 32), (38, 37, 36, 39), (35, 34, 38, 39), (32, 35, 39, 36), (34, 33, 37, 38), (41, 42, 43, 40), (9, 11, 43, 42), (5, 7, 41, 40), (11, 5, 40, 43)])
me_cube_003.use_remesh_preserve_volume = False
me_cube_003.use_remesh_preserve_attributes = False
me_cube_003.use_mirror_vertex_groups = False
me_cube_003.update()
me_cube_002 = bpy.data.meshes.new('Cube.002')
me_cube_002.from_pydata([(-1.0, -7.742, -1.0), (-1.0, -6.303, 1.0), (-1.0, 1.0, -1.0), (-1.0, -0.4388, 1.0), (1.0, -7.742, 1.0), (1.0, 1.0, 1.0)], [], [(0, 1, 3, 2), (1, 0, 4), (0, 2, 5, 4), (2, 3, 5), (5, 3, 1, 4)])
me_cube_002.use_remesh_preserve_volume = False
me_cube_002.use_remesh_preserve_attributes = False
me_cube_002.use_mirror_vertex_groups = False
me_cube_002.update()
me_cube_001 = bpy.data.meshes.new('Cube.001')
me_cube_001.from_pydata([(-1.0, -0.9441, -1.0), (-1.0, -0.9441, 1.0), (-1.0, 0.7464, -1.0), (-1.0, 0.7464, 1.0), (1.0, -0.9441, -1.0), (1.0, -0.9441, 1.0), (1.0, 0.7464, -1.0), (1.0, 0.7464, 1.0), (-0.7204, -0.9441, -1.0), (-0.7204, -0.9441, 1.0), (0.7204, -0.9441, -1.0), (0.7204, -0.9441, 1.0), (-0.7204, -4.11, -1.0), (-0.7204, -4.11, 1.0), (0.7204, -4.11, -1.0), (0.7204, -4.11, 1.0), (-0.999, -4.11, -1.0), (-0.999, -4.11, 1.0), (0.999, -4.11, -1.0), (0.999, -4.11, 1.0), (-0.999, -6.053, -1.0), (-0.999, -6.053, 1.0), (0.999, -6.053, -1.0), (0.999, -6.053, 1.0)], [], [(0, 1, 3, 2), (2, 3, 7, 6), (6, 7, 5, 4), (1, 0, 8, 9), (2, 6, 4, 0), (7, 3, 1, 5), (8, 10, 14, 12), (0, 4, 10, 8), (5, 1, 9, 11), (4, 5, 11, 10), (15, 13, 17, 19), (9, 8, 12, 13), (11, 9, 13, 15), (10, 11, 15, 14), (18, 19, 23, 22), (14, 15, 19, 18), (12, 14, 18, 16), (13, 12, 16, 17), (22, 23, 21, 20), (16, 18, 22, 20), (17, 16, 20, 21), (19, 17, 21, 23)])
me_cube_001.use_remesh_preserve_volume = False
me_cube_001.use_remesh_preserve_attributes = False
me_cube_001.use_mirror_vertex_groups = False
me_cube_001.update()
me_plane_003 = bpy.data.meshes.new('Plane.003')
me_plane_003.from_pydata([(-0.994, 0.0255, -0.1705), (1.0, 0.0255, -0.1705), (-0.994, 1.0, 0.0), (1.0, 1.0, 0.0), (-2.644, -0.4186, -0.1705), (-2.644, 1.0, 0.0), (-3.436, -1.189, -0.1705), (-3.636, 1.0, 0.0), (-4.56, -1.0, 0.0), (-4.56, 1.0, 0.0), (-3.515, -3.065, -0.1705), (-4.56, -3.065, 0.0), (-0.7786, -0.7582, -0.4032), (0.9994, -0.7582, -0.4032), (-2.009, -1.089, -0.4032), (-2.6, -1.664, -0.4032), (-2.659, -3.063, -0.4032), (1.008, -3.085, -0.4032)], [], [(0, 1, 3, 2), (0, 2, 5, 4), (4, 5, 7, 6), (6, 7, 9, 8), (6, 8, 11, 10), (1, 0, 12, 13), (0, 4, 14, 12), (6, 10, 16, 15), (4, 6, 15, 14), (12, 14, 15, 16, 17, 13)])
me_plane_003.use_remesh_preserve_volume = False
me_plane_003.use_remesh_preserve_attributes = False
me_plane_003.use_mirror_vertex_groups = False
me_plane_003.update()
me_plane_002 = bpy.data.meshes.new('Plane.002')
me_plane_002.from_pydata([(-1.0, -1.0, 0.0), (1.0, -1.0, 0.0), (-1.0, 1.0, 0.0), (1.0, 1.0, 0.0), (-3.676, -1.0, 0.0), (-3.676, 1.0, 0.0), (-4.269, -1.415, 0.0), (-5.255, 0.2498, 0.0), (-4.332, -1.988, 0.0), (-5.754, -1.745, 0.0), (-4.328, -2.678, 0.0), (-5.758, -2.72, 0.0), (-4.328, -7.504, 0.0), (-5.758, -7.546, 0.0), (-1.0, 1.0, -0.1779), (1.0, 1.0, -0.1779), (-3.676, 1.0, -0.1779), (-5.255, 0.2498, -0.1779), (-5.754, -1.745, -0.1779), (-5.758, -2.72, -0.1779), (-5.758, -7.546, -0.1779), (-1.0, -1.0, -0.1234), (1.0, -1.0, -0.1234), (-3.676, -1.0, -0.1234), (-4.269, -1.415, -0.1234), (-4.332, -1.988, -0.1234), (-4.328, -2.678, -0.1234), (-4.328, -7.504, -0.1234)], [], [(0, 1, 3, 2), (0, 2, 5, 4), (4, 5, 7, 6), (6, 7, 9, 8), (8, 9, 11, 10), (10, 11, 13, 12), (9, 7, 17, 18), (5, 2, 14, 16), (11, 9, 18, 19), (2, 3, 15, 14), (7, 5, 16, 17), (13, 11, 19, 20), (4, 6, 24, 23), (10, 12, 27, 26), (1, 0, 21, 22), (6, 8, 25, 24), (0, 4, 23, 21), (8, 10, 26, 25)])
me_plane_002.use_remesh_preserve_volume = False
me_plane_002.use_remesh_preserve_attributes = False
me_plane_002.use_mirror_vertex_groups = False
me_plane_002.update()
me_plane_001 = bpy.data.meshes.new('Plane.001')
me_plane_001.from_pydata([(-0.9414, -1.287, 0.0), (1.098, -1.287, 0.0), (-1.0, 1.0, 0.0), (1.0, 1.0, 0.0), (-3.627, -1.287, 0.0), (-3.661, 1.0, 0.0), (-5.027, -1.712, 0.0), (-6.927, 0.2464, 0.0), (-5.425, -2.538, 0.0), (-8.321, -1.97, 0.0), (-5.404, -6.481, 0.0), (-8.377, -6.55, 0.0)], [], [(0, 1, 3, 2), (0, 2, 5, 4), (4, 5, 7, 6), (6, 7, 9, 8), (8, 9, 11, 10)])
me_plane_001.use_remesh_preserve_volume = False
me_plane_001.use_remesh_preserve_attributes = False
me_plane_001.use_mirror_vertex_groups = False
me_plane_001.update()
me_plane = bpy.data.meshes.new('Plane')
me_plane.from_pydata([(-1.0, -1.0, 0.0), (1.0, -1.0, 0.0), (-1.0, 1.053, 0.0), (1.0, 1.053, 0.0), (-1.0, 3.466, 0.0), (1.0, 3.466, 0.0), (-1.0, 5.724, 0.0), (1.0, 5.724, 0.0), (-1.0, 7.513, 0.0), (1.0, 7.513, 0.0), (-1.0, 9.177, 0.0), (1.0, 9.177, 0.0), (9.263, 7.513, 0.0), (3.491, 7.513, 0.0), (3.491, 9.177, 0.0), (9.263, 9.177, 0.0), (6.684, 7.513, 0.0), (6.684, 9.177, 0.0), (11.33, 7.513, 0.0), (11.33, 9.177, 0.0), (9.263, 6.389, 0.0), (3.491, 5.756, 0.0), (2.192, -1.0, 0.0), (6.684, 6.389, 0.0), (11.33, 6.389, 0.0), (2.192, 1.053, 0.0), (2.192, 3.466, 0.0), (9.263, 6.389, -0.2262), (3.491, 5.756, -0.2262), (2.192, -1.0, -0.2262), (6.684, 6.389, -0.2262), (11.33, 6.389, -0.2262), (2.192, 1.053, -0.2262), (2.192, 3.466, -0.2262)], [], [(0, 1, 3, 2), (2, 3, 5, 4), (4, 5, 7, 6), (6, 7, 9, 8), (8, 9, 11, 10), (11, 9, 13, 14), (17, 16, 12, 15), (14, 13, 16, 17), (15, 12, 18, 19), (13, 9, 7, 21), (18, 12, 20, 24), (16, 13, 21, 23), (12, 16, 23, 20), (5, 26, 21, 7), (5, 3, 25, 26), (3, 1, 22, 25), (24, 20, 27, 31), (20, 23, 30, 27), (26, 25, 32, 33), (23, 21, 28, 30), (25, 22, 29, 32), (21, 26, 33, 28)])
me_plane.use_remesh_preserve_volume = False
me_plane.use_remesh_preserve_attributes = False
me_plane.use_mirror_vertex_groups = False
me_plane.update()
me_cube_006 = bpy.data.meshes.new('Cube.006')
me_cube_006.from_pydata([(-1.0, -1.0, -1.0), (-1.0, -1.0, 1.0), (-1.0, 1.0, -1.0), (-1.0, 1.0, 1.0), (1.0, -1.0, -1.0), (1.0, -1.0, 1.0), (1.0, 1.0, -1.0), (1.0, 1.0, 1.0)], [], [(0, 1, 3, 2), (2, 3, 7, 6), (6, 7, 5, 4), (4, 5, 1, 0), (2, 6, 4, 0), (7, 3, 1, 5)])
me_cube_006.use_remesh_preserve_volume = False
me_cube_006.use_remesh_preserve_attributes = False
me_cube_006.use_mirror_vertex_groups = False
me_cube_006.update()

# ---- curves / text
txt_text = bpy.data.curves.new('Text', 'FONT')
txt_text.dimensions = '2D'
txt_text.body = 'Dorms'
txt_text.use_path_clamp = True
txt_text.bevel_resolution = 0

# ---- objects
ob_cube_003 = bpy.data.objects.new('Cube.003', me_cube_007)
ob_cube_001 = bpy.data.objects.new('Cube.001', me_cube_005)
ob_cube = bpy.data.objects.new('Cube', me_cube_004)
ob_otherbuilding = bpy.data.objects.new('OtherBuilding', me_cube_003)
ob_dorm_roof = bpy.data.objects.new('Dorm Roof', me_cube_002)
ob_text = bpy.data.objects.new('Text', txt_text)
ob_dorms = bpy.data.objects.new('Dorms', me_cube_001)
ob_ravinegrass = bpy.data.objects.new('RavineGrass', me_plane_003)
ob_ravinesidewalk = bpy.data.objects.new('RavineSidewalk', me_plane_002)
ob_road = bpy.data.objects.new('Road', me_plane_001)
ob_buildingsidewalk = bpy.data.objects.new('BuildingSidewalk', me_plane)
ob_cube_002 = bpy.data.objects.new('Cube.002', me_cube_006)

# ---- transforms, parenting, visibility, modifiers, constraints
ob_cube_003.location = (5.671, -5.202, -0.2193)
ob_cube_003.scale = (0.25, 0.25, 0.25)
ob_cube_003.lineart.crease_threshold = 0.0
ob_cube_001.location = (3.085, 2.112, 0.3572)
ob_cube_001.scale = (0.3503, 0.02099, 0.3503)
ob_cube_001.lineart.crease_threshold = 0.0
ob_cube.location = (-2.575, 1.768, 0.2698)
ob_cube.scale = (0.2496, 0.2496, 0.2496)
ob_cube.lineart.crease_threshold = 0.0
ob_otherbuilding.location = (2.608, 3.121, 0.7896)
ob_otherbuilding.scale = (3.038, 1.0, 1.0)
ob_otherbuilding.lineart.crease_threshold = 0.0
ob_dorm_roof.location = (-4.28, -0.5979, 1.886)
ob_dorm_roof.rotation_euler = (5.943e-08, 0.8047, 1.397e-07)
ob_dorm_roof.scale = (0.7782, 0.7782, 0.7782)
ob_dorm_roof.lineart.crease_threshold = 0.0
ob_text.location = (-3.268, -3.729, 1.48)
ob_text.rotation_euler = (1.571, 0.000878, 1.571)
ob_text.scale = (0.4753, 0.4753, 0.4753)
ob_text.lineart.crease_threshold = 0.0
ob_dorms.location = (-4.279, -0.5525, 0.9194)
ob_dorms.lineart.crease_threshold = 0.0
ob_ravinegrass.location = (6.37, -3.237, -0.01701)
ob_ravinegrass.lineart.crease_threshold = 0.0
ob_ravinesidewalk.location = (6.395, -1.752, 0.04429)
ob_ravinesidewalk.scale = (1.0, 0.6217, 1.0)
ob_ravinesidewalk.lineart.crease_threshold = 0.0
ob_road.location = (6.26, 0.101, -0.05445)
ob_road.lineart.crease_threshold = 0.0
ob_buildingsidewalk.location = (-4.072, -5.436, 0.03903)
ob_buildingsidewalk.lineart.crease_threshold = 0.0
ob_cube_002.location = (-3.564, -3.161, 0.3572)
ob_cube_002.rotation_euler = (0.0, -0.0, -1.552)
ob_cube_002.scale = (0.3503, 0.02099, 0.3503)
ob_cube_002.lineart.crease_threshold = 0.0

# ---- collection membership
col_collection_1.objects.link(ob_cube_003)
col_collection_1.objects.link(ob_cube_001)
col_collection_1.objects.link(ob_cube)
col_collection_1.objects.link(ob_otherbuilding)
col_collection_1.objects.link(ob_dorm_roof)
col_collection_1.objects.link(ob_text)
col_collection_1.objects.link(ob_dorms)
col_collection_1.objects.link(ob_ravinegrass)
col_collection_1.objects.link(ob_ravinesidewalk)
col_collection_1.objects.link(ob_road)
col_collection_1.objects.link(ob_buildingsidewalk)
col_collection_1.objects.link(ob_cube_002)

# ---- scene / render settings (as saved in the file)
scene.frame_start = 1; scene.frame_end = 250; scene.frame_set(0)
scene.render.engine = 'BLENDER_EEVEE_NEXT'
scene.render.resolution_percentage = 50
scene.render.dither_intensity = 0.0
scene.cycles.use_denoising = False
scene.cycles.samples = 128
scene.cycles.sampling_pattern = 'TABULATED_SOBOL'
scene.cycles.light_sampling_threshold = 0.0
scene.cycles.use_adaptive_sampling = False
scene.cycles.use_light_tree = False
scene.cycles.blur_glossy = 0.0
scene.cycles.sample_clamp_indirect = 0.0
scene.view_settings.view_transform = 'Standard'
bpy.context.view_layer.update()

# ---- added for rendering (the .blend has no active camera and no usable light): camera, sun
cam_auto = bpy.data.cameras.new('AutoCamera')
cam_auto.lens = 50.0
cam_auto.sensor_width = 36.0
cam_auto.clip_end = 1000.0
ob_auto_camera = bpy.data.objects.new('AutoCamera', cam_auto)
scene.collection.objects.link(ob_auto_camera)
ob_auto_camera.location = (17.4372, -21.0448, 15.4694)
ob_auto_camera.rotation_euler = (1.09748, -7.21219e-08, 0.694738)
scene.camera = ob_auto_camera
light_auto_sun = bpy.data.lights.new('AutoSun', 'SUN')
light_auto_sun.energy = 3.0
light_auto_sun.angle = 0.0523599
ob_auto_sun = bpy.data.objects.new('AutoSun', light_auto_sun)
scene.collection.objects.link(ob_auto_sun)
ob_auto_sun.rotation_euler = (0.872665, 0.174533, 0.523599)
bpy.context.view_layer.update()
